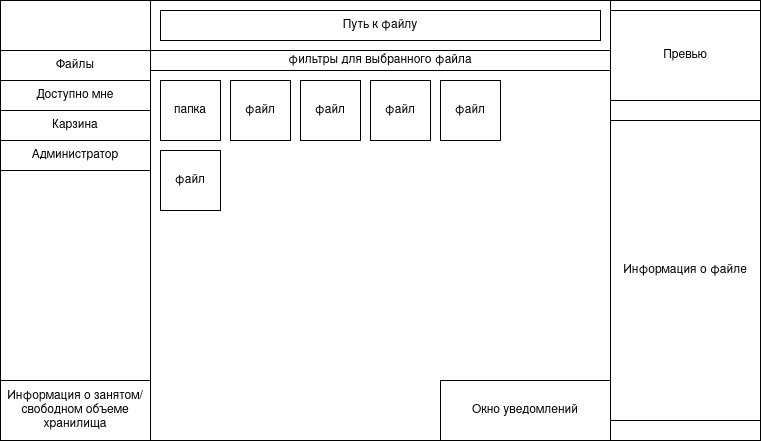

The diagram above was exported from draw.io. Its source (the exported page's mxGraphModel, read from the mxfile embedded in the PNG):
<mxGraphModel dx="1196" dy="834" grid="1" gridSize="10" guides="1" tooltips="1" connect="1" arrows="1" fold="1" page="1" pageScale="1" pageWidth="827" pageHeight="1169" math="0" shadow="0">
  <root>
    <mxCell id="0" />
    <mxCell id="1" parent="0" />
    <mxCell id="A-oU_J8aRXwyJm4p5cvx-57" parent="1" style="rounded=0;whiteSpace=wrap;html=1;" value="" vertex="1">
      <mxGeometry height="440" width="760" x="40" y="120" as="geometry" />
    </mxCell>
    <mxCell id="A-oU_J8aRXwyJm4p5cvx-58" parent="1" style="rounded=0;whiteSpace=wrap;html=1;" value="" vertex="1">
      <mxGeometry height="440" width="150" x="40" y="120" as="geometry" />
    </mxCell>
    <mxCell id="A-oU_J8aRXwyJm4p5cvx-59" parent="1" style="rounded=0;whiteSpace=wrap;html=1;" value="" vertex="1">
      <mxGeometry height="440" width="150" x="650" y="120" as="geometry" />
    </mxCell>
    <mxCell id="A-oU_J8aRXwyJm4p5cvx-60" parent="1" style="rounded=0;whiteSpace=wrap;html=1;" value="" vertex="1">
      <mxGeometry height="50" width="460" x="190" y="120" as="geometry" />
    </mxCell>
    <mxCell id="A-oU_J8aRXwyJm4p5cvx-62" parent="1" style="rounded=0;whiteSpace=wrap;html=1;" value="Файлы" vertex="1">
      <mxGeometry height="30" width="150" x="40" y="170" as="geometry" />
    </mxCell>
    <mxCell id="A-oU_J8aRXwyJm4p5cvx-63" parent="1" style="rounded=0;whiteSpace=wrap;html=1;" value="Доступно мне" vertex="1">
      <mxGeometry height="30" width="150" x="40" y="200" as="geometry" />
    </mxCell>
    <mxCell id="A-oU_J8aRXwyJm4p5cvx-64" parent="1" style="rounded=0;whiteSpace=wrap;html=1;" value="Карзина" vertex="1">
      <mxGeometry height="30" width="150" x="40" y="230" as="geometry" />
    </mxCell>
    <mxCell id="A-oU_J8aRXwyJm4p5cvx-65" parent="1" style="rounded=0;whiteSpace=wrap;html=1;" value="Администратор" vertex="1">
      <mxGeometry height="30" width="150" x="40" y="260" as="geometry" />
    </mxCell>
    <mxCell id="A-oU_J8aRXwyJm4p5cvx-66" parent="1" style="rounded=0;whiteSpace=wrap;html=1;" value="Информация о занятом/свободном объеме хранилища" vertex="1">
      <mxGeometry height="60" width="150" x="40" y="500" as="geometry" />
    </mxCell>
    <mxCell id="A-oU_J8aRXwyJm4p5cvx-67" parent="1" style="rounded=0;whiteSpace=wrap;html=1;" value="Превью" vertex="1">
      <mxGeometry height="90" width="150" x="650" y="130" as="geometry" />
    </mxCell>
    <mxCell id="A-oU_J8aRXwyJm4p5cvx-68" parent="1" style="rounded=0;whiteSpace=wrap;html=1;" value="Информация о файле" vertex="1">
      <mxGeometry height="300" width="150" x="650" y="240" as="geometry" />
    </mxCell>
    <mxCell id="A-oU_J8aRXwyJm4p5cvx-69" parent="1" style="rounded=0;whiteSpace=wrap;html=1;" value="Путь к файлу" vertex="1">
      <mxGeometry height="30" width="440" x="200" y="130" as="geometry" />
    </mxCell>
    <mxCell id="A-oU_J8aRXwyJm4p5cvx-70" parent="1" style="rounded=0;whiteSpace=wrap;html=1;" value="фильтры для выбранного файла" vertex="1">
      <mxGeometry height="20" width="460" x="190" y="170" as="geometry" />
    </mxCell>
    <mxCell id="A-oU_J8aRXwyJm4p5cvx-71" parent="1" style="rounded=0;whiteSpace=wrap;html=1;" value="папка" vertex="1">
      <mxGeometry height="60" width="60" x="200" y="200" as="geometry" />
    </mxCell>
    <mxCell id="A-oU_J8aRXwyJm4p5cvx-72" parent="1" style="rounded=0;whiteSpace=wrap;html=1;" value="файл" vertex="1">
      <mxGeometry height="60" width="60" x="270" y="200" as="geometry" />
    </mxCell>
    <mxCell id="A-oU_J8aRXwyJm4p5cvx-73" parent="1" style="rounded=0;whiteSpace=wrap;html=1;" value="файл" vertex="1">
      <mxGeometry height="60" width="60" x="340" y="200" as="geometry" />
    </mxCell>
    <mxCell id="A-oU_J8aRXwyJm4p5cvx-74" parent="1" style="rounded=0;whiteSpace=wrap;html=1;" value="файл" vertex="1">
      <mxGeometry height="60" width="60" x="410" y="200" as="geometry" />
    </mxCell>
    <mxCell id="A-oU_J8aRXwyJm4p5cvx-75" parent="1" style="rounded=0;whiteSpace=wrap;html=1;" value="файл" vertex="1">
      <mxGeometry height="60" width="60" x="480" y="200" as="geometry" />
    </mxCell>
    <mxCell id="A-oU_J8aRXwyJm4p5cvx-76" parent="1" style="rounded=0;whiteSpace=wrap;html=1;" value="файл" vertex="1">
      <mxGeometry height="60" width="60" x="200" y="270" as="geometry" />
    </mxCell>
    <mxCell id="A-oU_J8aRXwyJm4p5cvx-77" parent="1" style="rounded=0;whiteSpace=wrap;html=1;" value="Окно уведомлений" vertex="1">
      <mxGeometry height="60" width="170" x="480" y="500" as="geometry" />
    </mxCell>
  </root>
</mxGraphModel>